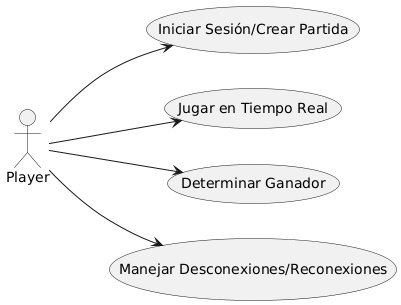

The diagram above was rendered by PlantUML. Its source (embedded in the PNG):
@startuml
left to right direction
actor Player
usecase "Iniciar Sesión/Crear Partida" as UC1
usecase "Jugar en Tiempo Real" as UC2
usecase "Determinar Ganador" as UC3
usecase "Manejar Desconexiones/Reconexiones" as UC4

Player --> UC1
Player --> UC2
Player --> UC3
Player --> UC4
@enduml